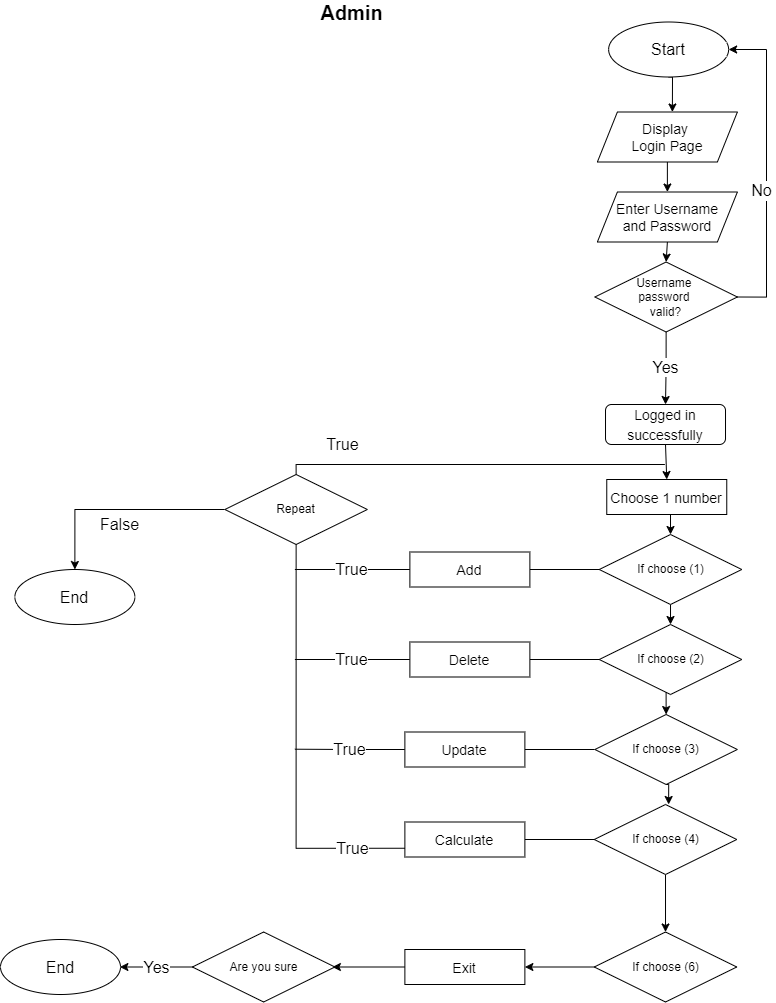

The diagram above was exported from draw.io. Its source (the exported page's mxGraphModel, read from the mxfile embedded in the PNG):
<mxGraphModel dx="824" dy="1122" grid="1" gridSize="10" guides="1" tooltips="1" connect="1" arrows="1" fold="1" page="1" pageScale="1" pageWidth="850" pageHeight="1100" math="0" shadow="0">
  <root>
    <mxCell id="0" />
    <mxCell id="1" parent="0" />
    <mxCell id="FQa6o2tyA5b7NRwbJlni-3" style="edgeStyle=orthogonalEdgeStyle;rounded=0;orthogonalLoop=1;jettySize=auto;html=1;exitX=0.5;exitY=1;exitDx=0;exitDy=0;entryX=0.5;entryY=0;entryDx=0;entryDy=0;endArrow=classic;endFill=1;" parent="1" source="FQa6o2tyA5b7NRwbJlni-4" edge="1">
      <mxGeometry relative="1" as="geometry">
        <mxPoint x="705.88" y="127.5" as="targetPoint" />
      </mxGeometry>
    </mxCell>
    <mxCell id="FQa6o2tyA5b7NRwbJlni-28" style="edgeStyle=orthogonalEdgeStyle;rounded=0;orthogonalLoop=1;jettySize=auto;html=1;exitX=1;exitY=0.5;exitDx=0;exitDy=0;entryX=1;entryY=0.5;entryDx=0;entryDy=0;startArrow=classic;startFill=1;endArrow=none;endFill=0;" parent="1" source="FQa6o2tyA5b7NRwbJlni-4" target="FQa6o2tyA5b7NRwbJlni-20" edge="1">
      <mxGeometry relative="1" as="geometry">
        <Array as="points">
          <mxPoint x="800" y="65" />
          <mxPoint x="800" y="313" />
        </Array>
      </mxGeometry>
    </mxCell>
    <mxCell id="FQa6o2tyA5b7NRwbJlni-30" value="No" style="edgeLabel;html=1;align=center;verticalAlign=middle;resizable=0;points=[];" parent="FQa6o2tyA5b7NRwbJlni-28" vertex="1" connectable="0">
      <mxGeometry x="0.1597" y="-4" relative="1" as="geometry">
        <mxPoint as="offset" />
      </mxGeometry>
    </mxCell>
    <mxCell id="FQa6o2tyA5b7NRwbJlni-31" value="&lt;font style=&quot;font-size: 16px;&quot;&gt;No&lt;/font&gt;" style="edgeLabel;html=1;align=center;verticalAlign=middle;resizable=0;points=[];fontSize=16;" parent="FQa6o2tyA5b7NRwbJlni-28" vertex="1" connectable="0">
      <mxGeometry x="0.1309" y="-6" relative="1" as="geometry">
        <mxPoint as="offset" />
      </mxGeometry>
    </mxCell>
    <mxCell id="FQa6o2tyA5b7NRwbJlni-4" value="&lt;font style=&quot;font-size: 16px&quot;&gt;Start&lt;/font&gt;" style="ellipse;whiteSpace=wrap;html=1;" parent="1" vertex="1">
      <mxGeometry x="642.13" y="37.5" width="120" height="55" as="geometry" />
    </mxCell>
    <mxCell id="FQa6o2tyA5b7NRwbJlni-11" style="edgeStyle=orthogonalEdgeStyle;rounded=0;orthogonalLoop=1;jettySize=auto;html=1;exitX=0.5;exitY=1;exitDx=0;exitDy=0;" parent="1" edge="1">
      <mxGeometry relative="1" as="geometry">
        <mxPoint x="693.38" y="257.5" as="sourcePoint" />
        <mxPoint x="693.38" y="257.5" as="targetPoint" />
      </mxGeometry>
    </mxCell>
    <mxCell id="FQa6o2tyA5b7NRwbJlni-16" style="edgeStyle=orthogonalEdgeStyle;rounded=0;orthogonalLoop=1;jettySize=auto;html=1;exitX=0.5;exitY=1;exitDx=0;exitDy=0;entryX=0.5;entryY=0;entryDx=0;entryDy=0;endArrow=classic;endFill=1;" parent="1" target="FQa6o2tyA5b7NRwbJlni-38" edge="1">
      <mxGeometry relative="1" as="geometry">
        <mxPoint x="704.01" y="705" as="sourcePoint" />
        <mxPoint x="704.01" y="735" as="targetPoint" />
      </mxGeometry>
    </mxCell>
    <mxCell id="FQa6o2tyA5b7NRwbJlni-34" value="Yes" style="edgeStyle=orthogonalEdgeStyle;rounded=0;orthogonalLoop=1;jettySize=auto;html=1;exitX=0.5;exitY=1;exitDx=0;exitDy=0;entryX=0.5;entryY=0;entryDx=0;entryDy=0;fontSize=16;startArrow=none;startFill=0;endArrow=classic;endFill=1;" parent="1" source="FQa6o2tyA5b7NRwbJlni-20" target="FQa6o2tyA5b7NRwbJlni-33" edge="1">
      <mxGeometry relative="1" as="geometry" />
    </mxCell>
    <mxCell id="FQa6o2tyA5b7NRwbJlni-20" value="Username&amp;nbsp;&lt;br&gt;password &lt;br&gt;valid?" style="rhombus;whiteSpace=wrap;html=1;" parent="1" vertex="1">
      <mxGeometry x="628.38" y="277.5" width="142.5" height="70" as="geometry" />
    </mxCell>
    <mxCell id="FQa6o2tyA5b7NRwbJlni-24" value="&lt;b&gt;&lt;font style=&quot;font-size: 20px&quot;&gt;Admin&lt;/font&gt;&lt;/b&gt;" style="text;html=1;align=center;verticalAlign=middle;resizable=0;points=[];autosize=1;strokeColor=none;" parent="1" vertex="1">
      <mxGeometry x="345" y="17.5" width="80" height="20" as="geometry" />
    </mxCell>
    <mxCell id="FQa6o2tyA5b7NRwbJlni-29" style="edgeStyle=orthogonalEdgeStyle;rounded=0;orthogonalLoop=1;jettySize=auto;html=1;exitX=0.5;exitY=1;exitDx=0;exitDy=0;entryX=0.5;entryY=0;entryDx=0;entryDy=0;startArrow=none;startFill=0;endArrow=classic;endFill=1;" parent="1" source="FQa6o2tyA5b7NRwbJlni-25" target="FQa6o2tyA5b7NRwbJlni-20" edge="1">
      <mxGeometry relative="1" as="geometry" />
    </mxCell>
    <mxCell id="FQa6o2tyA5b7NRwbJlni-25" value="&lt;font style=&quot;font-size: 14px&quot;&gt;Enter Username&lt;br&gt;and Password&lt;br&gt;&lt;/font&gt;" style="shape=parallelogram;perimeter=parallelogramPerimeter;whiteSpace=wrap;html=1;fixedSize=1;" parent="1" vertex="1">
      <mxGeometry x="630.88" y="207.5" width="140" height="50" as="geometry" />
    </mxCell>
    <mxCell id="FQa6o2tyA5b7NRwbJlni-27" style="edgeStyle=orthogonalEdgeStyle;rounded=0;orthogonalLoop=1;jettySize=auto;html=1;exitX=0.5;exitY=1;exitDx=0;exitDy=0;entryX=0.5;entryY=0;entryDx=0;entryDy=0;" parent="1" source="FQa6o2tyA5b7NRwbJlni-26" target="FQa6o2tyA5b7NRwbJlni-25" edge="1">
      <mxGeometry relative="1" as="geometry" />
    </mxCell>
    <mxCell id="FQa6o2tyA5b7NRwbJlni-26" value="&lt;font style=&quot;font-size: 14px&quot;&gt;Display&amp;nbsp;&lt;br&gt;Login Page&lt;br&gt;&lt;/font&gt;" style="shape=parallelogram;perimeter=parallelogramPerimeter;whiteSpace=wrap;html=1;fixedSize=1;" parent="1" vertex="1">
      <mxGeometry x="630.88" y="127.5" width="140" height="50" as="geometry" />
    </mxCell>
    <mxCell id="FQa6o2tyA5b7NRwbJlni-70" style="edgeStyle=orthogonalEdgeStyle;rounded=0;orthogonalLoop=1;jettySize=auto;html=1;exitX=0.5;exitY=1;exitDx=0;exitDy=0;entryX=0.5;entryY=0;entryDx=0;entryDy=0;fontSize=16;startArrow=none;startFill=0;endArrow=classic;endFill=1;" parent="1" source="FQa6o2tyA5b7NRwbJlni-33" target="FQa6o2tyA5b7NRwbJlni-48" edge="1">
      <mxGeometry relative="1" as="geometry" />
    </mxCell>
    <mxCell id="FQa6o2tyA5b7NRwbJlni-33" value="&lt;font style=&quot;font-size: 14px&quot;&gt;Logged in&lt;br&gt;successfully&lt;/font&gt;" style="rounded=1;whiteSpace=wrap;html=1;fontSize=16;" parent="1" vertex="1">
      <mxGeometry x="639.01" y="420" width="120" height="40" as="geometry" />
    </mxCell>
    <mxCell id="FQa6o2tyA5b7NRwbJlni-41" style="edgeStyle=orthogonalEdgeStyle;rounded=0;orthogonalLoop=1;jettySize=auto;html=1;exitX=0.5;exitY=1;exitDx=0;exitDy=0;entryX=0.5;entryY=0;entryDx=0;entryDy=0;fontSize=16;startArrow=none;startFill=0;endArrow=classic;endFill=1;" parent="1" source="FQa6o2tyA5b7NRwbJlni-35" target="FQa6o2tyA5b7NRwbJlni-37" edge="1">
      <mxGeometry relative="1" as="geometry" />
    </mxCell>
    <mxCell id="FQa6o2tyA5b7NRwbJlni-35" value="If choose (1)" style="rhombus;whiteSpace=wrap;html=1;" parent="1" vertex="1">
      <mxGeometry x="632.76" y="550" width="142.5" height="70" as="geometry" />
    </mxCell>
    <mxCell id="FQa6o2tyA5b7NRwbJlni-85" style="edgeStyle=orthogonalEdgeStyle;rounded=0;orthogonalLoop=1;jettySize=auto;html=1;exitX=0;exitY=0.5;exitDx=0;exitDy=0;entryX=1;entryY=0.5;entryDx=0;entryDy=0;fontSize=16;startArrow=none;startFill=0;endArrow=none;endFill=0;" parent="1" source="FQa6o2tyA5b7NRwbJlni-37" target="FQa6o2tyA5b7NRwbJlni-61" edge="1">
      <mxGeometry relative="1" as="geometry" />
    </mxCell>
    <mxCell id="FQa6o2tyA5b7NRwbJlni-37" value="If choose (2)" style="rhombus;whiteSpace=wrap;html=1;" parent="1" vertex="1">
      <mxGeometry x="632.76" y="640" width="142.5" height="70" as="geometry" />
    </mxCell>
    <mxCell id="FQa6o2tyA5b7NRwbJlni-87" style="edgeStyle=orthogonalEdgeStyle;rounded=0;orthogonalLoop=1;jettySize=auto;html=1;exitX=0;exitY=0.5;exitDx=0;exitDy=0;entryX=1;entryY=0.5;entryDx=0;entryDy=0;fontSize=16;startArrow=none;startFill=0;endArrow=none;endFill=0;" parent="1" source="FQa6o2tyA5b7NRwbJlni-38" target="FQa6o2tyA5b7NRwbJlni-62" edge="1">
      <mxGeometry relative="1" as="geometry" />
    </mxCell>
    <mxCell id="OVq6BBTrCigGEzsB4Qj6-6" style="edgeStyle=orthogonalEdgeStyle;rounded=0;orthogonalLoop=1;jettySize=auto;html=1;exitX=0.5;exitY=1;exitDx=0;exitDy=0;entryX=0.5;entryY=0;entryDx=0;entryDy=0;" parent="1" source="FQa6o2tyA5b7NRwbJlni-38" edge="1">
      <mxGeometry relative="1" as="geometry">
        <mxPoint x="702.13" y="820" as="targetPoint" />
      </mxGeometry>
    </mxCell>
    <mxCell id="FQa6o2tyA5b7NRwbJlni-38" value="If choose (3)" style="rhombus;whiteSpace=wrap;html=1;" parent="1" vertex="1">
      <mxGeometry x="628.38" y="730" width="142.5" height="70" as="geometry" />
    </mxCell>
    <mxCell id="FQa6o2tyA5b7NRwbJlni-46" style="edgeStyle=orthogonalEdgeStyle;rounded=0;orthogonalLoop=1;jettySize=auto;html=1;exitX=0.5;exitY=1;exitDx=0;exitDy=0;entryX=0.5;entryY=0;entryDx=0;entryDy=0;fontSize=16;startArrow=none;startFill=0;endArrow=classic;endFill=1;" parent="1" source="FQa6o2tyA5b7NRwbJlni-40" target="FQa6o2tyA5b7NRwbJlni-44" edge="1">
      <mxGeometry relative="1" as="geometry" />
    </mxCell>
    <mxCell id="FQa6o2tyA5b7NRwbJlni-88" style="edgeStyle=orthogonalEdgeStyle;rounded=0;orthogonalLoop=1;jettySize=auto;html=1;exitX=0;exitY=0.5;exitDx=0;exitDy=0;entryX=1;entryY=0.5;entryDx=0;entryDy=0;fontSize=16;startArrow=none;startFill=0;endArrow=none;endFill=0;" parent="1" source="FQa6o2tyA5b7NRwbJlni-40" target="FQa6o2tyA5b7NRwbJlni-63" edge="1">
      <mxGeometry relative="1" as="geometry" />
    </mxCell>
    <mxCell id="FQa6o2tyA5b7NRwbJlni-40" value="If choose (4)" style="rhombus;whiteSpace=wrap;html=1;" parent="1" vertex="1">
      <mxGeometry x="627.76" y="820" width="142.5" height="70" as="geometry" />
    </mxCell>
    <mxCell id="FQa6o2tyA5b7NRwbJlni-55" style="edgeStyle=orthogonalEdgeStyle;rounded=0;orthogonalLoop=1;jettySize=auto;html=1;exitX=0;exitY=0.5;exitDx=0;exitDy=0;entryX=1;entryY=0.5;entryDx=0;entryDy=0;fontSize=16;startArrow=none;startFill=0;endArrow=classic;endFill=1;" parent="1" source="FQa6o2tyA5b7NRwbJlni-44" target="FQa6o2tyA5b7NRwbJlni-53" edge="1">
      <mxGeometry relative="1" as="geometry" />
    </mxCell>
    <mxCell id="FQa6o2tyA5b7NRwbJlni-44" value="If choose (6)" style="rhombus;whiteSpace=wrap;html=1;" parent="1" vertex="1">
      <mxGeometry x="627.76" y="947.5" width="142.5" height="70" as="geometry" />
    </mxCell>
    <mxCell id="FQa6o2tyA5b7NRwbJlni-45" value="&lt;font style=&quot;font-size: 16px&quot;&gt;End&lt;/font&gt;" style="ellipse;whiteSpace=wrap;html=1;" parent="1" vertex="1">
      <mxGeometry x="34" y="955" width="120" height="55" as="geometry" />
    </mxCell>
    <mxCell id="FQa6o2tyA5b7NRwbJlni-52" style="edgeStyle=orthogonalEdgeStyle;rounded=0;orthogonalLoop=1;jettySize=auto;html=1;exitX=0.5;exitY=1;exitDx=0;exitDy=0;entryX=0.5;entryY=0;entryDx=0;entryDy=0;fontSize=16;startArrow=none;startFill=0;endArrow=classic;endFill=1;" parent="1" source="FQa6o2tyA5b7NRwbJlni-48" target="FQa6o2tyA5b7NRwbJlni-35" edge="1">
      <mxGeometry relative="1" as="geometry" />
    </mxCell>
    <mxCell id="FQa6o2tyA5b7NRwbJlni-48" value="&lt;font style=&quot;font-size: 14px&quot;&gt;Choose 1 number&lt;/font&gt;" style="rounded=0;whiteSpace=wrap;html=1;fontSize=16;" parent="1" vertex="1">
      <mxGeometry x="640.26" y="495" width="120" height="35" as="geometry" />
    </mxCell>
    <mxCell id="FQa6o2tyA5b7NRwbJlni-56" style="edgeStyle=orthogonalEdgeStyle;rounded=0;orthogonalLoop=1;jettySize=auto;html=1;exitX=0;exitY=0.5;exitDx=0;exitDy=0;entryX=1;entryY=0.5;entryDx=0;entryDy=0;fontSize=16;startArrow=none;startFill=0;endArrow=classic;endFill=1;" parent="1" source="FQa6o2tyA5b7NRwbJlni-53" edge="1">
      <mxGeometry relative="1" as="geometry">
        <mxPoint x="365.8799999999999" y="982.5" as="targetPoint" />
      </mxGeometry>
    </mxCell>
    <mxCell id="FQa6o2tyA5b7NRwbJlni-53" value="&lt;font style=&quot;font-size: 14px&quot;&gt;Exit&lt;/font&gt;" style="rounded=0;whiteSpace=wrap;html=1;fontSize=16;" parent="1" vertex="1">
      <mxGeometry x="438.38" y="965" width="120" height="35" as="geometry" />
    </mxCell>
    <mxCell id="FQa6o2tyA5b7NRwbJlni-57" value="Yes" style="edgeStyle=orthogonalEdgeStyle;rounded=0;orthogonalLoop=1;jettySize=auto;html=1;exitX=0;exitY=0.5;exitDx=0;exitDy=0;entryX=1;entryY=0.5;entryDx=0;entryDy=0;fontSize=16;startArrow=none;startFill=0;endArrow=classic;endFill=1;" parent="1" source="FQa6o2tyA5b7NRwbJlni-54" edge="1">
      <mxGeometry relative="1" as="geometry">
        <Array as="points" />
        <mxPoint x="223.37999999999988" y="982.5" as="sourcePoint" />
        <mxPoint x="153.37999999999988" y="982.5" as="targetPoint" />
      </mxGeometry>
    </mxCell>
    <mxCell id="FQa6o2tyA5b7NRwbJlni-54" value="Are you sure" style="rhombus;whiteSpace=wrap;html=1;" parent="1" vertex="1">
      <mxGeometry x="225.88" y="947.5" width="142.5" height="70" as="geometry" />
    </mxCell>
    <mxCell id="FQa6o2tyA5b7NRwbJlni-81" value="True" style="edgeStyle=orthogonalEdgeStyle;rounded=0;orthogonalLoop=1;jettySize=auto;html=1;exitX=0;exitY=0.5;exitDx=0;exitDy=0;fontSize=16;startArrow=none;startFill=0;endArrow=none;endFill=0;" parent="1" source="FQa6o2tyA5b7NRwbJlni-60" edge="1">
      <mxGeometry relative="1" as="geometry">
        <mxPoint x="328.38" y="585" as="targetPoint" />
      </mxGeometry>
    </mxCell>
    <mxCell id="FQa6o2tyA5b7NRwbJlni-86" style="edgeStyle=orthogonalEdgeStyle;rounded=0;orthogonalLoop=1;jettySize=auto;html=1;exitX=1;exitY=0.5;exitDx=0;exitDy=0;entryX=0;entryY=0.5;entryDx=0;entryDy=0;fontSize=16;startArrow=none;startFill=0;endArrow=none;endFill=0;" parent="1" source="FQa6o2tyA5b7NRwbJlni-60" target="FQa6o2tyA5b7NRwbJlni-35" edge="1">
      <mxGeometry relative="1" as="geometry" />
    </mxCell>
    <mxCell id="FQa6o2tyA5b7NRwbJlni-60" value="&lt;span style=&quot;font-size: 14px&quot;&gt;Add&lt;/span&gt;" style="rounded=0;whiteSpace=wrap;html=1;fontSize=16;" parent="1" vertex="1">
      <mxGeometry x="443.38" y="567.5" width="120" height="35" as="geometry" />
    </mxCell>
    <mxCell id="FQa6o2tyA5b7NRwbJlni-82" value="True" style="edgeStyle=orthogonalEdgeStyle;rounded=0;orthogonalLoop=1;jettySize=auto;html=1;exitX=0;exitY=0.5;exitDx=0;exitDy=0;fontSize=16;startArrow=none;startFill=0;endArrow=none;endFill=0;" parent="1" source="FQa6o2tyA5b7NRwbJlni-61" edge="1">
      <mxGeometry relative="1" as="geometry">
        <mxPoint x="328.38" y="675" as="targetPoint" />
      </mxGeometry>
    </mxCell>
    <mxCell id="FQa6o2tyA5b7NRwbJlni-61" value="&lt;font style=&quot;font-size: 14px&quot;&gt;Delete&lt;/font&gt;" style="rounded=0;whiteSpace=wrap;html=1;fontSize=16;" parent="1" vertex="1">
      <mxGeometry x="443.38" y="657.5" width="120" height="35" as="geometry" />
    </mxCell>
    <mxCell id="OVq6BBTrCigGEzsB4Qj6-9" value="&lt;span style=&quot;font-size: 16px&quot;&gt;True&lt;/span&gt;" style="edgeStyle=orthogonalEdgeStyle;rounded=0;orthogonalLoop=1;jettySize=auto;html=1;exitX=0;exitY=0.5;exitDx=0;exitDy=0;fontSize=14;endArrow=none;endFill=0;strokeWidth=1;" parent="1" source="FQa6o2tyA5b7NRwbJlni-62" edge="1">
      <mxGeometry relative="1" as="geometry">
        <mxPoint x="328.38" y="764.7142857142858" as="targetPoint" />
      </mxGeometry>
    </mxCell>
    <mxCell id="FQa6o2tyA5b7NRwbJlni-62" value="&lt;font style=&quot;font-size: 14px&quot;&gt;Update&lt;/font&gt;" style="rounded=0;whiteSpace=wrap;html=1;fontSize=16;" parent="1" vertex="1">
      <mxGeometry x="438.38" y="747.5" width="120" height="35" as="geometry" />
    </mxCell>
    <mxCell id="FQa6o2tyA5b7NRwbJlni-63" value="&lt;font style=&quot;font-size: 14px&quot;&gt;Calculate&lt;/font&gt;" style="rounded=0;whiteSpace=wrap;html=1;fontSize=16;" parent="1" vertex="1">
      <mxGeometry x="438.38" y="837.5" width="120" height="35" as="geometry" />
    </mxCell>
    <mxCell id="FQa6o2tyA5b7NRwbJlni-68" style="edgeStyle=orthogonalEdgeStyle;rounded=0;orthogonalLoop=1;jettySize=auto;html=1;exitX=0;exitY=0.5;exitDx=0;exitDy=0;entryX=0.5;entryY=0;entryDx=0;entryDy=0;fontSize=16;startArrow=none;startFill=0;endArrow=classic;endFill=1;" parent="1" source="FQa6o2tyA5b7NRwbJlni-64" target="FQa6o2tyA5b7NRwbJlni-67" edge="1">
      <mxGeometry relative="1" as="geometry" />
    </mxCell>
    <mxCell id="FQa6o2tyA5b7NRwbJlni-71" style="edgeStyle=orthogonalEdgeStyle;rounded=0;orthogonalLoop=1;jettySize=auto;html=1;exitX=0.5;exitY=0;exitDx=0;exitDy=0;fontSize=16;startArrow=none;startFill=0;endArrow=none;endFill=0;" parent="1" source="FQa6o2tyA5b7NRwbJlni-64" edge="1">
      <mxGeometry relative="1" as="geometry">
        <mxPoint x="698.38" y="480" as="targetPoint" />
        <Array as="points">
          <mxPoint x="329.38" y="480" />
        </Array>
      </mxGeometry>
    </mxCell>
    <mxCell id="FQa6o2tyA5b7NRwbJlni-73" value="True" style="edgeStyle=orthogonalEdgeStyle;rounded=0;orthogonalLoop=1;jettySize=auto;html=1;exitX=0.5;exitY=1;exitDx=0;exitDy=0;entryX=0;entryY=0.75;entryDx=0;entryDy=0;fontSize=16;startArrow=none;startFill=0;endArrow=none;endFill=0;" parent="1" source="FQa6o2tyA5b7NRwbJlni-64" target="FQa6o2tyA5b7NRwbJlni-63" edge="1">
      <mxGeometry x="0.7438" relative="1" as="geometry">
        <mxPoint as="offset" />
      </mxGeometry>
    </mxCell>
    <mxCell id="FQa6o2tyA5b7NRwbJlni-64" value="Repeat" style="rhombus;whiteSpace=wrap;html=1;" parent="1" vertex="1">
      <mxGeometry x="258.38" y="490" width="142.5" height="70" as="geometry" />
    </mxCell>
    <mxCell id="FQa6o2tyA5b7NRwbJlni-67" value="&lt;font style=&quot;font-size: 16px&quot;&gt;End&lt;/font&gt;" style="ellipse;whiteSpace=wrap;html=1;" parent="1" vertex="1">
      <mxGeometry x="48.379999999999995" y="585" width="120" height="55" as="geometry" />
    </mxCell>
    <mxCell id="FQa6o2tyA5b7NRwbJlni-69" value="True" style="text;html=1;align=center;verticalAlign=middle;resizable=0;points=[];autosize=1;strokeColor=none;fontSize=16;" parent="1" vertex="1">
      <mxGeometry x="350.88" y="450" width="50" height="20" as="geometry" />
    </mxCell>
    <mxCell id="FQa6o2tyA5b7NRwbJlni-72" value="False" style="text;html=1;align=center;verticalAlign=middle;resizable=0;points=[];autosize=1;strokeColor=none;fontSize=16;" parent="1" vertex="1">
      <mxGeometry x="128.38" y="530" width="50" height="20" as="geometry" />
    </mxCell>
  </root>
</mxGraphModel>